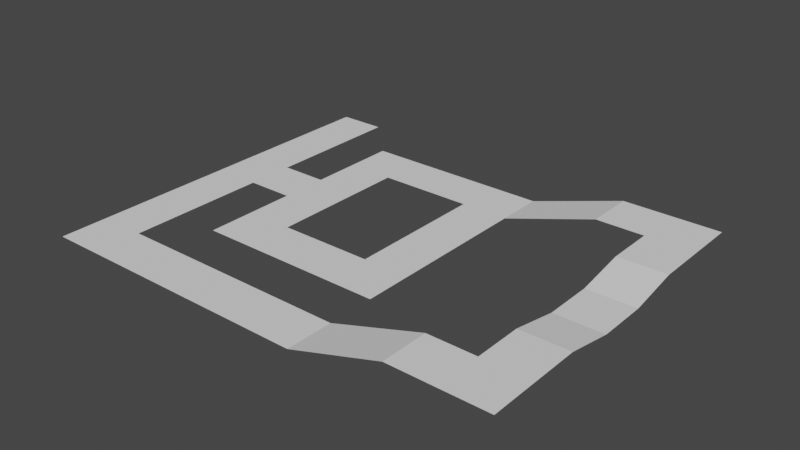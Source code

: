 # Source: ai_testlevel_physx_model.blend  (saved by Blender 3.0.42; exported with 4.5.12 LTS)
import bpy
from mathutils import Matrix  # noqa: F401  (used for matrix-valued properties, if any)

bpy.ops.wm.read_factory_settings(use_empty=True)
scene = bpy.context.scene
scene.name = 'Scene'

# ---- collections
col_collection = bpy.data.collections.new('Collection'); scene.collection.children.link(col_collection)
col_nodes = bpy.data.collections.new('Nodes'); scene.collection.children.link(col_nodes)
col_road = bpy.data.collections.new('Road'); scene.collection.children.link(col_road)

# ---- world
world_world = bpy.data.worlds.new('World'); scene.world = world_world
world_world.use_nodes = True; world_world.node_tree.nodes.clear()
_N = world_world.node_tree.nodes; _L = world_world.node_tree.links
n0 = _N.new('ShaderNodeOutputWorld'); n0.name = 'World Output'; n0.location = (300, 300)
n1 = _N.new('ShaderNodeBackground'); n1.name = 'Background'; n1.location = (10, 300)
n1.inputs[0].default_value = (0.05088, 0.05088, 0.05088, 1.0)
_L.new(n1.outputs[0], n0.inputs[0])
n0.is_active_output = True
world_world.color = (0.05088, 0.05088, 0.05088)
world_world.use_sun_shadow = False
world_world.sun_shadow_jitter_overblur = 0.0

# ---- meshes
me_plane_001 = bpy.data.meshes.new('Plane.001')
me_plane_001.from_pydata([(-1.0, -1.0, 0.0), (1.0, -1.0, 0.0), (-1.0, 1.0, 0.0), (1.0, 1.0, 0.0), (2.99, -4.988, 0.0), (2.99, -6.982, 0.0), (4.99, -4.988, 0.0), (4.99, -6.982, 0.0), (2.99, -10.97, 0.0), (4.99, -10.97, 0.0), (2.99, -8.975, 0.0), (4.99, -8.975, 0.0), (2.99, -2.995, 0.0), (4.99, -2.995, 0.0), (2.99, -0.995, 0.0), (4.99, -0.995, 0.0), (8.98, -0.995, 0.0), (6.985, -0.995, 0.0), (8.98, -2.995, 0.0), (10.97, -2.995, 0.0), (6.985, -2.995, 0.0), (10.97, -0.995, 0.0), (6.982, -8.975, 0.0), (6.982, -10.97, 0.0), (8.975, -10.97, 0.0), (10.97, -10.97, 0.0), (8.975, -8.975, 0.0), (10.97, -8.975, 0.0), (8.976, -6.982, 0.0), (8.978, -4.988, 0.0), (10.97, -6.982, 0.0), (10.97, -4.988, 0.0), (14.96, -2.995, 1.249), (14.96, -0.995, 1.249), (-1.0, -10.97, 0.0), (-1.0, -8.976, 0.0), (-1.0, -6.982, 0.0), (-1.0, -4.988, 0.0), (-1.0, -2.994, 0.0), (1.0, -10.97, 0.0), (1.0, -8.976, 0.0), (1.0, -6.982, 0.0), (1.0, -4.988, 0.0), (1.0, -2.994, 0.0), (-1.0, -14.96, 0.0), (1.0, -14.96, 0.0), (-1.0, -12.96, 0.0), (1.0, -12.96, 0.0), (8.98, -12.96, 0.0), (6.985, -12.96, 0.0), (4.99, -12.96, 0.0), (2.995, -12.96, 0.0), (8.98, -14.96, 0.0), (6.985, -14.96, 0.0), (4.99, -14.96, 0.0), (2.995, -14.96, 0.0), (12.97, -0.995, 0.6247), (12.97, -2.995, 0.6247), (16.95, -2.995, 1.247), (18.95, -2.995, 1.247), (16.95, -0.995, 1.247), (18.95, -0.995, 1.247), (10.97, -14.96, 0.0), (10.97, -12.96, 0.0), (14.96, -14.96, 1.249), (14.96, -12.96, 1.249), (12.97, -12.96, 0.6247), (12.97, -14.96, 0.6247), (16.95, -14.96, 1.247), (18.95, -14.96, 1.247), (16.95, -12.96, 1.247), (18.95, -12.96, 1.247), (16.95, -10.97, 1.247), (18.95, -10.97, 1.247), (16.95, -8.975, 0.8728), (18.95, -8.975, 0.8728), (16.95, -6.98, 0.8728), (18.95, -6.98, 0.8728), (16.95, -4.985, 1.247), (18.95, -4.985, 1.247)], [], [(0, 1, 3, 2), (40, 35, 34, 39), (41, 36, 35, 40), (42, 37, 36, 41), (42, 41, 5, 4), (6, 4, 5, 7), (13, 12, 4, 6), (7, 5, 10, 11), (8, 9, 11, 10), (12, 13, 15, 14), (20, 18, 16, 17), (13, 20, 17, 15), (18, 19, 21, 16), (21, 19, 57, 56), (11, 9, 23, 22), (22, 23, 24, 26), (24, 25, 27, 26), (31, 29, 28, 30), (19, 18, 29, 31), (30, 28, 26, 27), (43, 38, 37, 42), (1, 0, 38, 43), (39, 34, 46, 47), (44, 45, 47, 46), (53, 52, 48, 49), (54, 53, 49, 50), (55, 54, 50, 51), (45, 55, 51, 47), (52, 62, 63, 48), (56, 57, 32, 33), (33, 32, 58, 60), (58, 59, 61, 60), (63, 62, 67, 66), (66, 67, 64, 65), (65, 64, 68, 70), (68, 69, 71, 70), (74, 72, 73, 75), (77, 79, 78, 76), (59, 58, 78, 79), (70, 71, 73, 72), (75, 77, 76, 74)])
_uv = me_plane_001.uv_layers.new(name='UVMap')
_uv.uv.foreach_set('vector', [0.0, 0.0, 1.0, 0.0, 1.0, 1.0, 0.0, 1.0, 1.0, -3.988, 0.0, -3.988, 0.0, -4.985, 1.0, -4.985, 1.0, -2.991, 0.0, -2.991, 0.0, -3.988, 1.0, -3.988, 0.9985, -2.993, 0.9985, -1.993, 0.001471, -1.993, 0.001472, -2.993, -0.0009539, 0.001154, 0.9988, 0.001154, 0.9984, 0.9988, -0.0009536, 0.9988, 0.001781, 0.9982, 0.001781, -0.001581, 0.9982, -0.001581, 0.9982, 0.9982, 0.9999, 0.9965, 9.996e-05, 0.9965, 9.984e-05, 9.996e-05, 0.9999, 9.984e-05, 1.0, 1.997, 0.0, 1.997, 0.0, 1.0, 1.0, 1.0, 1.0, 1.0, 1.192e-07, 1.0, 0.0, 1.192e-07, 1.0, 0.0, 0.0, 1.0, 0.0, 0.0, 1.0, 0.0, 1.0, 1.0, 0.9999, 0.9974, 0.9999, 1.995, 0.0001, 1.995, 9.994e-05, 0.9974, 0.9999, 9.985e-05, 0.9999, 0.9974, 9.994e-05, 0.9974, 9.985e-05, 0.0001, 0.001361, -0.001161, 0.9986, -0.001161, 0.9986, 0.9986, 0.001361, 0.9986, 1.0, 2.0, 9.469e-05, 2.0, 9.469e-05, 0.9999, 1.0, 0.9999, 9.979e-05, 9.985e-05, 0.9999, 9.979e-05, 0.9999, 0.9961, 9.979e-05, 0.9961, 9.979e-05, 0.9961, 0.9999, 0.9961, 0.9999, 1.992, 9.979e-05, 1.992, 1.0, 0.0, 1.0, 1.0, 0.0, 1.0, 0.0, 0.0, 1.0, 2.993, 0.0, 2.993, 0.0, 1.997, 1.0, 1.997, 1.0, 3.99, 0.0, 3.99, 0.0, 2.993, 1.0, 2.993, 1.0, 1.997, 0.0, 1.997, 0.0, 1.0, 1.0, 1.0, 1.0, -0.9971, 0.0, -0.9971, 0.0, -1.994, 1.0, -1.994, 1.0, 0.0, 0.0, 0.0, 0.0, -0.9971, 1.0, -0.9971, 1.0, -4.985, 0.0, -4.985, 0.0, -5.982, 1.0, -5.982, 1.003, 1.0, 0.002976, 1.0, 0.002976, 1.192e-07, 1.003, 0.0, 0.9999, 9.991e-05, 0.9999, 0.9974, 9.985e-05, 0.9974, 9.985e-05, 9.985e-05, 0.9999, 9.991e-05, 0.9999, 0.9974, 9.985e-05, 0.9974, 9.985e-05, 9.985e-05, 0.9999, 9.991e-05, 0.9999, 0.9974, 9.985e-05, 0.9974, 9.985e-05, 9.985e-05, 0.9999, 9.991e-05, 0.9999, 0.9974, 9.985e-05, 0.9974, 9.985e-05, 9.985e-05, 9.985e-05, 0.9974, 9.985e-05, 9.985e-05, 0.9999, 9.985e-05, 0.9999, 0.9974, 1.0, 0.9999, 9.469e-05, 0.9999, 9.469e-05, 9.469e-05, 1.0, 9.503e-05, 1.0, 9.503e-05, 9.469e-05, 9.469e-05, 2.98e-08, 1.0, 1.0, 1.0, -5.96e-08, 5.96e-08, 1.0, -5.96e-08, 1.0, 1.0, 0.0, 1.0, 1.0, 2.0, 9.469e-05, 2.0, 9.469e-05, 0.9999, 1.0, 0.9999, 1.0, 0.9999, 9.469e-05, 0.9999, 9.469e-05, 9.469e-05, 1.0, 9.503e-05, 1.0, 9.503e-05, 9.469e-05, 9.469e-05, 2.98e-08, 1.0, 1.0, 1.0, 1.0, 1.192e-07, 1.0, 1.0, 0.0, 1.0, 1.192e-07, 0.0, 0.0, 1.0, 0.0, 0.0, 1.0, 0.0, 1.0, 1.0, 1.0, 1.997, 1.0, 2.995, 0.0, 2.995, 0.0, 1.997, 1.0, 1.995, 0.0, 1.995, 0.0, 1.0, 1.0, 1.0, 0.0, -0.995, 1.0, -0.995, 1.0, 0.0, 0.0, 0.0, 1.0, 1.0, 1.0, 1.997, 0.0, 1.997, 0.0, 1.0])
me_plane_001.use_remesh_fix_poles = True
me_plane_001.use_remesh_preserve_attributes = False
me_plane_001.update()

# ---- objects
ob_road = bpy.data.objects.new('ROAD', me_plane_001)

# ---- transforms, parenting, visibility, modifiers, constraints
ob_road.location = (0.0, 0.0, 0.0)
ob_road.scale = (8.02, 8.02, 8.02)

# ---- collection membership
col_road.objects.link(ob_road)

# ---- scene / render settings (as saved in the file)
scene.frame_start = 1; scene.frame_end = 250; scene.frame_set(1)
scene.render.engine = 'CYCLES'
scene.render.use_simplify = True
scene.cycles.feature_set = 'EXPERIMENTAL'
scene.cycles.sampling_pattern = 'TABULATED_SOBOL'
scene.cycles.use_light_tree = False
scene.view_settings.view_transform = 'Filmic'
bpy.context.view_layer.update()

# ---- added for rendering (the .blend has no active camera and no usable light): camera, sun
cam_auto = bpy.data.cameras.new('AutoCamera')
cam_auto.lens = 50.0
cam_auto.sensor_width = 36.0
cam_auto.clip_end = 3331.99
ob_auto_camera = bpy.data.objects.new('AutoCamera', cam_auto)
scene.collection.objects.link(ob_auto_camera)
ob_auto_camera.location = (261.858, -283.829, 156.896)
ob_auto_camera.rotation_euler = (1.09748, -7.21219e-08, 0.694738)
scene.camera = ob_auto_camera
light_auto_sun = bpy.data.lights.new('AutoSun', 'SUN')
light_auto_sun.energy = 3.0
light_auto_sun.angle = 0.0523599
ob_auto_sun = bpy.data.objects.new('AutoSun', light_auto_sun)
scene.collection.objects.link(ob_auto_sun)
ob_auto_sun.rotation_euler = (0.872665, 0.174533, 0.523599)
bpy.context.view_layer.update()
